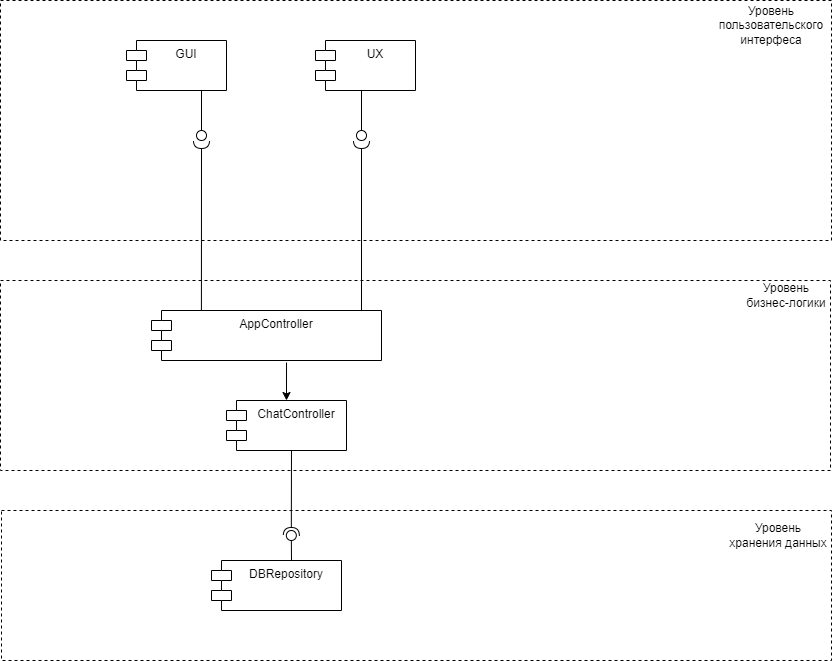

The diagram above was exported from draw.io. Its source (the exported page's mxGraphModel, read from the mxfile embedded in the PNG):
<mxGraphModel dx="2261" dy="844" grid="1" gridSize="10" guides="1" tooltips="1" connect="1" arrows="1" fold="1" page="1" pageScale="1" pageWidth="827" pageHeight="1169" math="0" shadow="0">
  <root>
    <mxCell id="0" />
    <mxCell id="1" parent="0" />
    <mxCell id="2" value="" style="rounded=0;whiteSpace=wrap;html=1;strokeWidth=1;perimeterSpacing=4;dashed=1;fillColor=none;" vertex="1" parent="1">
      <mxGeometry x="-1" width="831" height="240" as="geometry" />
    </mxCell>
    <mxCell id="3" value="" style="rounded=0;whiteSpace=wrap;html=1;strokeWidth=1;perimeterSpacing=4;dashed=1;fillColor=none;" vertex="1" parent="1">
      <mxGeometry x="-1" y="280" width="830" height="190" as="geometry" />
    </mxCell>
    <mxCell id="4" value="" style="rounded=0;whiteSpace=wrap;html=1;strokeWidth=1;perimeterSpacing=4;dashed=1;fillColor=none;" vertex="1" parent="1">
      <mxGeometry y="510" width="830" height="150" as="geometry" />
    </mxCell>
    <mxCell id="5" value="Уровень пользовательского интерфеса" style="text;html=1;strokeColor=none;fillColor=none;align=center;verticalAlign=middle;whiteSpace=wrap;rounded=0;" vertex="1" parent="1">
      <mxGeometry x="710" y="10" width="120" height="30" as="geometry" />
    </mxCell>
    <mxCell id="6" value="Уровень бизнес-логики" style="text;html=1;strokeColor=none;fillColor=none;align=center;verticalAlign=middle;whiteSpace=wrap;rounded=0;" vertex="1" parent="1">
      <mxGeometry x="740" y="280" width="90" height="30" as="geometry" />
    </mxCell>
    <mxCell id="7" value="Уровень хранения данных" style="text;html=1;strokeColor=none;fillColor=none;align=center;verticalAlign=middle;whiteSpace=wrap;rounded=0;" vertex="1" parent="1">
      <mxGeometry x="727" y="520" width="100" height="30" as="geometry" />
    </mxCell>
    <mxCell id="8" value="" style="ellipse;whiteSpace=wrap;html=1;align=center;aspect=fixed;fillColor=none;strokeColor=none;resizable=0;perimeter=centerPerimeter;rotatable=0;allowArrows=0;points=[];outlineConnect=1;" vertex="1" parent="1">
      <mxGeometry x="315" y="355" width="10" height="10" as="geometry" />
    </mxCell>
    <mxCell id="9" value="GUI" style="shape=module;align=left;spacingLeft=20;align=center;verticalAlign=top;whiteSpace=wrap;html=1;" vertex="1" parent="1">
      <mxGeometry x="125" y="40" width="100" height="50" as="geometry" />
    </mxCell>
    <mxCell id="10" value="UX" style="shape=module;align=left;spacingLeft=20;align=center;verticalAlign=top;whiteSpace=wrap;html=1;" vertex="1" parent="1">
      <mxGeometry x="314" y="40" width="100" height="50" as="geometry" />
    </mxCell>
    <mxCell id="11" value="AppController" style="shape=module;align=left;spacingLeft=20;align=center;verticalAlign=top;whiteSpace=wrap;html=1;" vertex="1" parent="1">
      <mxGeometry x="150" y="310" width="230" height="50" as="geometry" />
    </mxCell>
    <mxCell id="12" value="ChatController" style="shape=module;align=left;spacingLeft=20;align=center;verticalAlign=top;whiteSpace=wrap;html=1;" vertex="1" parent="1">
      <mxGeometry x="225" y="400" width="120" height="50" as="geometry" />
    </mxCell>
    <mxCell id="13" value="DBRepository" style="shape=module;align=left;spacingLeft=20;align=center;verticalAlign=top;whiteSpace=wrap;html=1;" vertex="1" parent="1">
      <mxGeometry x="210" y="560" width="130" height="50" as="geometry" />
    </mxCell>
    <mxCell id="14" value="" style="ellipse;whiteSpace=wrap;html=1;align=center;aspect=fixed;fillColor=none;strokeColor=none;resizable=0;perimeter=centerPerimeter;rotatable=0;allowArrows=0;points=[];outlineConnect=1;" vertex="1" parent="1">
      <mxGeometry x="215" y="150" width="10" height="10" as="geometry" />
    </mxCell>
    <mxCell id="15" value="" style="ellipse;whiteSpace=wrap;html=1;align=center;aspect=fixed;fillColor=none;strokeColor=none;resizable=0;perimeter=centerPerimeter;rotatable=0;allowArrows=0;points=[];outlineConnect=1;" vertex="1" parent="1">
      <mxGeometry x="265" y="210" width="10" height="10" as="geometry" />
    </mxCell>
    <mxCell id="16" value="" style="rounded=0;orthogonalLoop=1;jettySize=auto;html=1;endArrow=halfCircle;endFill=0;endSize=6;strokeWidth=1;sketch=0;exitX=0.217;exitY=0;exitDx=0;exitDy=0;exitPerimeter=0;" edge="1" source="11" parent="1">
      <mxGeometry relative="1" as="geometry">
        <mxPoint x="200" y="185" as="sourcePoint" />
        <mxPoint x="200" y="140" as="targetPoint" />
      </mxGeometry>
    </mxCell>
    <mxCell id="17" value="" style="rounded=0;orthogonalLoop=1;jettySize=auto;html=1;endArrow=oval;endFill=0;sketch=0;sourcePerimeterSpacing=0;targetPerimeterSpacing=0;endSize=10;" edge="1" parent="1">
      <mxGeometry relative="1" as="geometry">
        <mxPoint x="200" y="90" as="sourcePoint" />
        <mxPoint x="200" y="135" as="targetPoint" />
      </mxGeometry>
    </mxCell>
    <mxCell id="18" value="" style="ellipse;whiteSpace=wrap;html=1;align=center;aspect=fixed;fillColor=none;strokeColor=none;resizable=0;perimeter=centerPerimeter;rotatable=0;allowArrows=0;points=[];outlineConnect=1;" vertex="1" parent="1">
      <mxGeometry x="265" y="210" width="10" height="10" as="geometry" />
    </mxCell>
    <mxCell id="19" value="" style="rounded=0;orthogonalLoop=1;jettySize=auto;html=1;endArrow=halfCircle;endFill=0;endSize=6;strokeWidth=1;sketch=0;exitX=0.217;exitY=0;exitDx=0;exitDy=0;exitPerimeter=0;" edge="1" parent="1">
      <mxGeometry relative="1" as="geometry">
        <mxPoint x="360" y="310" as="sourcePoint" />
        <mxPoint x="360" y="140" as="targetPoint" />
      </mxGeometry>
    </mxCell>
    <mxCell id="20" value="" style="rounded=0;orthogonalLoop=1;jettySize=auto;html=1;endArrow=oval;endFill=0;sketch=0;sourcePerimeterSpacing=0;targetPerimeterSpacing=0;endSize=10;" edge="1" parent="1">
      <mxGeometry relative="1" as="geometry">
        <mxPoint x="360" y="90" as="sourcePoint" />
        <mxPoint x="360" y="135" as="targetPoint" />
      </mxGeometry>
    </mxCell>
    <mxCell id="21" value="" style="rounded=0;orthogonalLoop=1;jettySize=auto;html=1;endArrow=halfCircle;endFill=0;endSize=6;strokeWidth=1;sketch=0;exitX=0.352;exitY=0.879;exitDx=0;exitDy=0;exitPerimeter=0;" edge="1" source="3" parent="1">
      <mxGeometry relative="1" as="geometry">
        <mxPoint x="290" y="480" as="sourcePoint" />
        <mxPoint x="289.83000000000004" y="535" as="targetPoint" />
      </mxGeometry>
    </mxCell>
    <mxCell id="22" value="" style="rounded=0;orthogonalLoop=1;jettySize=auto;html=1;endArrow=oval;endFill=0;sketch=0;sourcePerimeterSpacing=0;targetPerimeterSpacing=0;endSize=10;" edge="1" parent="1">
      <mxGeometry relative="1" as="geometry">
        <mxPoint x="290" y="560" as="sourcePoint" />
        <mxPoint x="289.83000000000004" y="535" as="targetPoint" />
      </mxGeometry>
    </mxCell>
    <mxCell id="23" value="" style="endArrow=classic;html=1;rounded=0;exitX=0.587;exitY=1.04;exitDx=0;exitDy=0;entryX=0.5;entryY=0;entryDx=0;entryDy=0;exitPerimeter=0;" edge="1" source="11" target="12" parent="1">
      <mxGeometry width="50" height="50" relative="1" as="geometry">
        <mxPoint x="300" y="450" as="sourcePoint" />
        <mxPoint x="350" y="400" as="targetPoint" />
      </mxGeometry>
    </mxCell>
  </root>
</mxGraphModel>